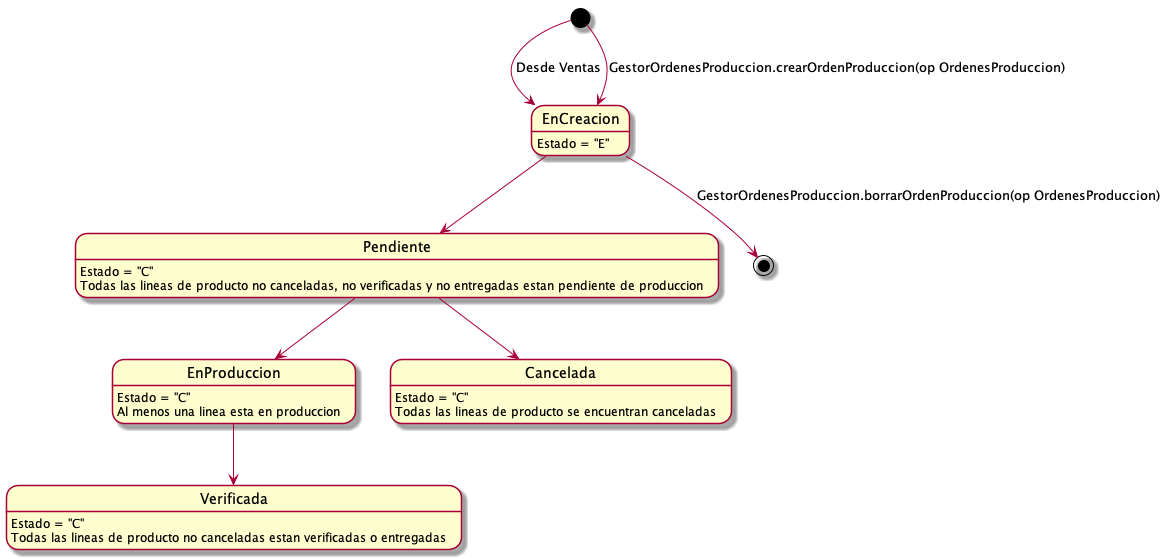

The diagram above was rendered by PlantUML. Its source (embedded in the PNG):
@startuml ordenesProduccion
EnCreacion: Estado = "E"
Pendiente: Estado = "C"
Pendiente: Todas las lineas de producto no canceladas, no verificadas y no entregadas estan pendiente de produccion
EnProduccion: Estado = "C"
EnProduccion: Al menos una linea esta en produccion
Verificada: Estado = "C"
Verificada: Todas las lineas de producto no canceladas estan verificadas o entregadas
Cancelada: Estado = "C"
Cancelada: Todas las lineas de producto se encuentran canceladas

[*]--> EnCreacion: Desde Ventas
[*]--> EnCreacion: GestorOrdenesProduccion.crearOrdenProduccion(op OrdenesProduccion)
EnCreacion --> [*]: GestorOrdenesProduccion.borrarOrdenProduccion(op OrdenesProduccion)
EnCreacion -->Pendiente
Pendiente --> EnProduccion
Pendiente --> Cancelada
EnProduccion --> Verificada
@enduml